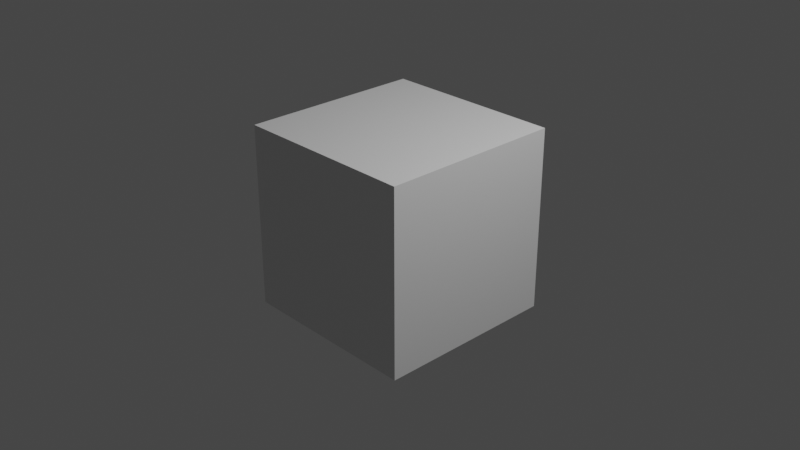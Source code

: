 # Source: chair_3_misc.blend  (saved by Blender 3.1.7; exported with 4.5.12 LTS)
import bpy
from mathutils import Matrix  # noqa: F401  (used for matrix-valued properties, if any)

bpy.ops.wm.read_factory_settings(use_empty=True)
scene = bpy.context.scene
scene.name = 'Scene'

# ---- collections
col_collection = bpy.data.collections.new('Collection'); scene.collection.children.link(col_collection)

# ---- materials (node trees are filled in below, after node groups)
mat_material = bpy.data.materials.new('Material')
mat_material.alpha_threshold = 0.0
mat_material.use_transparent_shadow = False
mat_material.line_color = (0.0, 0.0, 0.0, 1.0)

# ---- material node trees
mat_material.use_nodes = True; mat_material.node_tree.nodes.clear()
_N = mat_material.node_tree.nodes; _L = mat_material.node_tree.links
n0 = _N.new('ShaderNodeOutputMaterial'); n0.name = 'Material Output'; n0.location = (300, 300)
n1 = _N.new('ShaderNodeBsdfPrincipled'); n1.name = 'Principled BSDF'; n1.location = (10, 300)
n1.distribution = 'GGX'
n1.subsurface_method = 'RANDOM_WALK_SKIN'
n1.inputs[2].default_value = 0.4
n1.inputs[3].default_value = 1.45
n1.inputs[27].default_value = (0.0, 0.0, 0.0, 1.0)
n1.inputs[28].default_value = 1.0
_L.new(n1.outputs[0], n0.inputs[0])
n0.is_active_output = True

# ---- world
world_world = bpy.data.worlds.new('World'); scene.world = world_world
world_world.use_nodes = True; world_world.node_tree.nodes.clear()
_N = world_world.node_tree.nodes; _L = world_world.node_tree.links
n0 = _N.new('ShaderNodeOutputWorld'); n0.name = 'World Output'; n0.location = (300, 300)
n1 = _N.new('ShaderNodeBackground'); n1.name = 'Background'; n1.location = (10, 300)
n1.inputs[0].default_value = (0.05088, 0.05088, 0.05088, 1.0)
_L.new(n1.outputs[0], n0.inputs[0])
n0.is_active_output = True
world_world.color = (0.05088, 0.05088, 0.05088)
world_world.use_sun_shadow = False
world_world.sun_shadow_jitter_overblur = 0.0

# ---- cameras
cam_camera = bpy.data.cameras.new('Camera')
cam_camera.clip_end = 100.0
cam_camera.ortho_scale = 7.314

# ---- lights
light_light = bpy.data.lights.new('Light', 'POINT')
light_light.transmission_factor = 0.0
light_light.energy = 1000.0
light_light.shadow_soft_size = 0.1
light_light.shadow_maximum_resolution = 0.006
light_light.use_absolute_resolution = True

# ---- meshes
me_cube = bpy.data.meshes.new('Cube')
me_cube.from_pydata([(1.0, 1.0, 1.0), (1.0, 1.0, -1.0), (1.0, -1.0, 1.0), (1.0, -1.0, -1.0), (-1.0, 1.0, 1.0), (-1.0, 1.0, -1.0), (-1.0, -1.0, 1.0), (-1.0, -1.0, -1.0)], [], [(0, 4, 6, 2), (3, 2, 6, 7), (7, 6, 4, 5), (5, 1, 3, 7), (1, 0, 2, 3), (5, 4, 0, 1)])
_uv = me_cube.uv_layers.new(name='UVMap')
_uv.uv.foreach_set('vector', [0.625, 0.5, 0.875, 0.5, 0.875, 0.75, 0.625, 0.75, 0.375, 0.75, 0.625, 0.75, 0.625, 1.0, 0.375, 1.0, 0.375, 0.0, 0.625, 0.0, 0.625, 0.25, 0.375, 0.25, 0.125, 0.5, 0.375, 0.5, 0.375, 0.75, 0.125, 0.75, 0.375, 0.5, 0.625, 0.5, 0.625, 0.75, 0.375, 0.75, 0.375, 0.25, 0.625, 0.25, 0.625, 0.5, 0.375, 0.5])
me_cube.materials.append(mat_material)
me_cube.use_remesh_preserve_volume = False
me_cube.use_remesh_preserve_attributes = False
me_cube.use_mirror_vertex_groups = False
me_cube.update()
me_plane = bpy.data.meshes.new('Plane')
me_plane.from_pydata([(-1.0, -1.0, 0.0), (1.0, -1.0, 0.0), (-1.0, 1.0, 0.0), (1.0, 1.0, 0.0), (-1.0, -1.0, 0.01861), (1.0, -1.0, 0.01861), (-1.0, 1.0, 0.01861), (1.0, 1.0, 0.01861), (-0.85, -1.0, 0.0), (-0.85, 1.0, 0.0), (-0.85, -1.0, 0.01861), (-0.85, 1.0, 0.01861), (0.8613, -1.0, 0.0), (0.8613, -1.0, 0.01861), (0.8613, 1.0, 0.0), (0.8613, 1.0, 0.01861), (-1.0, -0.85, 0.0), (1.0, -0.85, 0.0), (-1.0, -0.85, 0.01861), (1.0, -0.85, 0.01861), (-0.85, -0.85, 0.01861), (-0.85, -0.85, 0.0), (0.8613, -0.85, 0.01861), (0.8613, -0.85, 0.0), (1.0, 0.8613, 0.0), (1.0, 0.8613, 0.01861), (-0.85, 0.8613, 0.01861), (0.8613, 0.8613, 0.01861), (-1.0, 0.8613, 0.0), (-1.0, 0.8613, 0.01861), (-0.85, 0.8613, 0.0), (0.8613, 0.8613, 0.0)], [], [(31, 14, 3, 24), (27, 25, 7, 15), (12, 1, 5, 13), (24, 3, 7, 25), (16, 0, 4, 18), (9, 2, 6, 11), (14, 9, 11, 15), (0, 8, 10, 4), (29, 26, 11, 6), (28, 2, 9, 30), (3, 14, 15, 7), (8, 12, 13, 10), (26, 27, 15, 11), (30, 9, 14, 31), (8, 21, 23, 12), (10, 13, 22, 20), (0, 16, 21, 8), (4, 10, 20, 18), (28, 16, 18, 29), (1, 17, 19, 5), (13, 5, 19, 22), (12, 23, 17, 1), (2, 28, 29, 6), (21, 30, 31, 23), (20, 22, 27, 26), (16, 28, 30, 21), (18, 20, 26, 29), (17, 24, 25, 19), (22, 19, 25, 27), (23, 31, 24, 17)])
_uv = me_plane.uv_layers.new(name='UVMap')
_uv.uv.foreach_set('vector', [0.9306, 0.9306, 0.9306, 1.0, 1.0, 1.0, 1.0, 0.9306, 0.9306, 0.9306, 1.0, 0.9306, 1.0, 1.0, 0.9306, 1.0, 0.9306, 0.0, 1.0, 0.0, 1.0, 0.0, 0.9306, 0.0, 1.0, 0.9306, 1.0, 1.0, 1.0, 1.0, 1.0, 0.9306, 0.0, 0.075, 0.0, 0.0, 0.0, 0.0, 0.0, 0.075, 0.075, 1.0, 0.0, 1.0, 0.0, 1.0, 0.075, 1.0, 0.9306, 1.0, 0.075, 1.0, 0.075, 1.0, 0.9306, 1.0, 0.0, 0.0, 0.075, 0.0, 0.075, 0.0, 0.0, 0.0, 0.0, 0.9306, 0.075, 0.9306, 0.075, 1.0, 0.0, 1.0, 0.0, 0.9306, 0.0, 1.0, 0.075, 1.0, 0.075, 0.9306, 1.0, 1.0, 0.9306, 1.0, 0.9306, 1.0, 1.0, 1.0, 0.075, 0.0, 0.9306, 0.0, 0.9306, 0.0, 0.075, 0.0, 0.075, 0.9306, 0.9306, 0.9306, 0.9306, 1.0, 0.075, 1.0, 0.075, 0.9306, 0.075, 1.0, 0.9306, 1.0, 0.9306, 0.9306, 0.075, 0.0, 0.075, 0.075, 0.9306, 0.075, 0.9306, 0.0, 0.075, 0.0, 0.9306, 0.0, 0.9306, 0.075, 0.075, 0.075, 0.0, 0.0, 0.0, 0.075, 0.075, 0.075, 0.075, 0.0, 0.0, 0.0, 0.075, 0.0, 0.075, 0.075, 0.0, 0.075, 0.0, 0.9306, 0.0, 0.075, 0.0, 0.075, 0.0, 0.9306, 1.0, 0.0, 1.0, 0.075, 1.0, 0.075, 1.0, 0.0, 0.9306, 0.0, 1.0, 0.0, 1.0, 0.075, 0.9306, 0.075, 0.9306, 0.0, 0.9306, 0.075, 1.0, 0.075, 1.0, 0.0, 0.0, 1.0, 0.0, 0.9306, 0.0, 0.9306, 0.0, 1.0, 0.075, 0.075, 0.075, 0.9306, 0.9306, 0.9306, 0.9306, 0.075, 0.075, 0.075, 0.9306, 0.075, 0.9306, 0.9306, 0.075, 0.9306, 0.0, 0.075, 0.0, 0.9306, 0.075, 0.9306, 0.075, 0.075, 0.0, 0.075, 0.075, 0.075, 0.075, 0.9306, 0.0, 0.9306, 1.0, 0.075, 1.0, 0.9306, 1.0, 0.9306, 1.0, 0.075, 0.9306, 0.075, 1.0, 0.075, 1.0, 0.9306, 0.9306, 0.9306, 0.9306, 0.075, 0.9306, 0.9306, 1.0, 0.9306, 1.0, 0.075])
me_plane.use_remesh_fix_poles = True
me_plane.use_remesh_preserve_attributes = False
me_plane.update()
me_plane_001 = bpy.data.meshes.new('Plane.001')
me_plane_001.from_pydata([(-10.23, -1.0, -4.22e-07), (-8.233, -1.0, -4.22e-07), (8.233, 1.0, 4.22e-07), (10.23, 1.0, 4.22e-07), (-10.23, -1.0, 0.6971), (-8.233, -1.0, 0.6971), (8.233, 1.0, 0.6971), (10.23, 1.0, 0.6971), (7.82, 0.9552, 4.031e-07), (9.82, 0.9552, 4.031e-07), (7.82, 0.9552, 0.6971), (9.82, 0.9552, 0.6971), (-9.616, -0.9331, -3.938e-07), (-9.616, -0.9331, 0.6971), (-7.616, -0.9331, -3.938e-07), (-7.616, -0.9331, 0.6971)], [], [(8, 2, 3, 9), (10, 11, 7, 6), (3, 2, 6, 7), (0, 1, 5, 4), (9, 3, 7, 11), (12, 0, 4, 13), (2, 8, 10, 6), (14, 9, 11, 15), (13, 15, 11, 10), (12, 8, 9, 14), (0, 12, 14, 1), (4, 5, 15, 13), (1, 14, 15, 5), (8, 12, 13, 10)])
_uv = me_plane_001.uv_layers.new(name='UVMap')
_uv.uv.foreach_set('vector', [0.0, 0.9776, 0.0, 1.0, 1.0, 1.0, 1.0, 0.9776, 0.0, 0.9776, 1.0, 0.9776, 1.0, 1.0, 0.0, 1.0, 1.0, 1.0, 0.0, 1.0, 0.0, 1.0, 1.0, 1.0, 0.0, 0.0, 1.0, 0.0, 1.0, 0.0, 0.0, 0.0, 1.0, 0.9776, 1.0, 1.0, 1.0, 1.0, 1.0, 0.9776, 0.0, 0.03345, 0.0, 0.0, 0.0, 0.0, 0.0, 0.03345, 0.0, 1.0, 0.0, 0.9776, 0.0, 0.9776, 0.0, 1.0, 1.0, 0.03345, 1.0, 0.9776, 1.0, 0.9776, 1.0, 0.03345, 0.0, 0.03345, 1.0, 0.03345, 1.0, 0.9776, 0.0, 0.9776, 0.0, 0.03345, 0.0, 0.9776, 1.0, 0.9776, 1.0, 0.03345, 0.0, 0.0, 0.0, 0.03345, 1.0, 0.03345, 1.0, 0.0, 0.0, 0.0, 1.0, 0.0, 1.0, 0.03345, 0.0, 0.03345, 1.0, 0.0, 1.0, 0.03345, 1.0, 0.03345, 1.0, 0.0, 0.0, 0.9776, 0.0, 0.03345, 0.0, 0.03345, 0.0, 0.9776])
me_plane_001.use_remesh_fix_poles = True
me_plane_001.use_remesh_preserve_attributes = False
me_plane_001.update()
me_plane_002 = bpy.data.meshes.new('Plane.002')
me_plane_002.from_pydata([(-1.008, -1.0, -0.8348), (1.008, -1.0, -0.8348), (-1.008, 1.0, -0.8348), (1.008, 1.0, -0.8348), (-1.008, -1.0, 0.8348), (1.008, -1.0, 0.8348), (-1.008, 1.0, 0.8348), (1.008, 1.0, 0.8348), (-0.908, -1.0, -0.8348), (-0.908, 1.0, -0.8348), (-0.908, -1.0, 0.8348), (-0.908, 1.0, 0.8348), (0.9193, -1.0, -0.8348), (0.9193, -1.0, 0.8348), (0.9193, 1.0, -0.8348), (0.9193, 1.0, 0.8348)], [], [(12, 14, 3, 1), (13, 5, 7, 15), (1, 3, 7, 5), (2, 0, 4, 6), (9, 2, 6, 11), (12, 1, 5, 13), (0, 8, 10, 4), (14, 9, 11, 15), (4, 10, 11, 6), (0, 2, 9, 8), (3, 14, 15, 7), (8, 12, 13, 10), (10, 13, 15, 11), (8, 9, 14, 12)])
_uv = me_plane_002.uv_layers.new(name='UVMap')
_uv.uv.foreach_set('vector', [0.956, 0.0, 0.956, 1.0, 1.0, 1.0, 1.0, 0.0, 0.956, 0.0, 1.0, 0.0, 1.0, 1.0, 0.956, 1.0, 1.0, 0.0, 1.0, 1.0, 1.0, 1.0, 1.0, 0.0, 0.0, 1.0, 0.0, 0.0, 0.0, 0.0, 0.0, 1.0, 0.04963, 1.0, 0.0, 1.0, 0.0, 1.0, 0.04963, 1.0, 0.956, 0.0, 1.0, 0.0, 1.0, 0.0, 0.956, 0.0, 0.0, 0.0, 0.04963, 0.0, 0.04963, 0.0, 0.0, 0.0, 0.956, 1.0, 0.04963, 1.0, 0.04963, 1.0, 0.956, 1.0, 0.0, 0.0, 0.04963, 0.0, 0.04963, 1.0, 0.0, 1.0, 0.0, 0.0, 0.0, 1.0, 0.04963, 1.0, 0.04963, 0.0, 1.0, 1.0, 0.956, 1.0, 0.956, 1.0, 1.0, 1.0, 0.04963, 0.0, 0.956, 0.0, 0.956, 0.0, 0.04963, 0.0, 0.04963, 0.0, 0.956, 0.0, 0.956, 1.0, 0.04963, 1.0, 0.04963, 0.0, 0.04963, 1.0, 0.956, 1.0, 0.956, 0.0])
me_plane_002.use_remesh_fix_poles = True
me_plane_002.use_remesh_preserve_attributes = False
me_plane_002.update()
me_plane_003 = bpy.data.meshes.new('Plane.003')
me_plane_003.from_pydata([(1.154, -0.7348, -3.383e-07), (3.073, -0.7531, -3.383e-07), (-3.113, 0.744, 3.383e-07), (-1.113, 0.744, 3.383e-07), (1.154, -0.7348, 0.6971), (3.073, -0.7531, 0.6971), (-3.113, 0.744, 0.6971), (-1.113, 0.744, 0.6971), (-2.936, 0.6825, 3.102e-07), (-0.9395, 0.6818, 3.102e-07), (-2.936, 0.6825, 0.6971), (-0.9395, 0.6818, 0.6971), (0.913, -0.6512, -3e-07), (0.913, -0.6512, 0.6971), (2.836, -0.6684, -3e-07), (2.836, -0.6684, 0.6971)], [], [(8, 2, 3, 9), (10, 11, 7, 6), (0, 1, 5, 4), (9, 3, 7, 11), (12, 0, 4, 13), (3, 2, 6, 7), (2, 8, 10, 6), (14, 9, 11, 15), (13, 15, 11, 10), (12, 8, 9, 14), (0, 12, 14, 1), (4, 5, 15, 13), (1, 14, 15, 5), (8, 12, 13, 10)])
_uv = me_plane_003.uv_layers.new(name='UVMap')
_uv.uv.foreach_set('vector', [0.0, 0.9584, 0.0, 1.0, 1.0, 1.0, 1.0, 0.9584, 0.0, 0.9584, 1.0, 0.9584, 1.0, 1.0, 0.0, 1.0, 0.0, 0.0, 1.0, 0.0, 1.0, 0.0, 0.0, 0.0, 1.0, 0.9584, 1.0, 1.0, 1.0, 1.0, 1.0, 0.9584, 0.0, 0.05658, 0.0, 0.0, 0.0, 0.0, 0.0, 0.05658, 1.0, 1.0, 0.0, 1.0, 0.0, 1.0, 1.0, 1.0, 0.0, 1.0, 0.0, 0.9584, 0.0, 0.9584, 0.0, 1.0, 1.0, 0.05658, 1.0, 0.9584, 1.0, 0.9584, 1.0, 0.05658, 0.0, 0.05658, 1.0, 0.05658, 1.0, 0.9584, 0.0, 0.9584, 0.0, 0.05658, 0.0, 0.9584, 1.0, 0.9584, 1.0, 0.05658, 0.0, 0.0, 0.0, 0.05658, 1.0, 0.05658, 1.0, 0.0, 0.0, 0.0, 1.0, 0.0, 1.0, 0.05658, 0.0, 0.05658, 1.0, 0.0, 1.0, 0.05658, 1.0, 0.05658, 1.0, 0.0, 0.0, 0.9584, 0.0, 0.05658, 0.0, 0.05658, 0.0, 0.9584])
me_plane_003.use_remesh_fix_poles = True
me_plane_003.use_remesh_preserve_attributes = False
me_plane_003.update()
me_plane_004 = bpy.data.meshes.new('Plane.004')
me_plane_004.from_pydata([(-1.008, -1.0, 0.0), (1.008, -1.0, 0.0), (-1.008, 1.0, 0.0), (1.008, 1.0, 0.0), (-1.008, -1.0, 1.67), (1.008, -1.0, 1.67), (-1.008, 1.0, 1.67), (1.008, 1.0, 1.67), (-0.9184, -1.0, 0.0), (-0.9184, 1.0, 0.0), (-0.9184, -1.0, 1.67), (-0.9184, 1.0, 1.67), (0.918, -1.0, 0.0), (0.918, -1.0, 1.67), (0.918, 1.0, 0.0), (0.918, 1.0, 1.67)], [], [(12, 14, 3, 1), (13, 5, 7, 15), (1, 3, 7, 5), (2, 0, 4, 6), (9, 2, 6, 11), (12, 1, 5, 13), (0, 8, 10, 4), (14, 9, 11, 15), (4, 10, 11, 6), (0, 2, 9, 8), (3, 14, 15, 7), (8, 12, 13, 10), (10, 13, 15, 11), (8, 9, 14, 12)])
_uv = me_plane_004.uv_layers.new(name='UVMap')
_uv.uv.foreach_set('vector', [0.9554, 0.0, 0.9554, 1.0, 1.0, 1.0, 1.0, 0.0, 0.9554, 0.0, 1.0, 0.0, 1.0, 1.0, 0.9554, 1.0, 1.0, 0.0, 1.0, 1.0, 1.0, 1.0, 1.0, 0.0, 0.0, 1.0, 0.0, 0.0, 0.0, 0.0, 0.0, 1.0, 0.04445, 1.0, 0.0, 1.0, 0.0, 1.0, 0.04445, 1.0, 0.9554, 0.0, 1.0, 0.0, 1.0, 0.0, 0.9554, 0.0, 0.0, 0.0, 0.04445, 0.0, 0.04445, 0.0, 0.0, 0.0, 0.9554, 1.0, 0.04445, 1.0, 0.04445, 1.0, 0.9554, 1.0, 0.0, 0.0, 0.04445, 0.0, 0.04445, 1.0, 0.0, 1.0, 0.0, 0.0, 0.0, 1.0, 0.04445, 1.0, 0.04445, 0.0, 1.0, 1.0, 0.9554, 1.0, 0.9554, 1.0, 1.0, 1.0, 0.04445, 0.0, 0.9554, 0.0, 0.9554, 0.0, 0.04445, 0.0, 0.04445, 0.0, 0.9554, 0.0, 0.9554, 1.0, 0.04445, 1.0, 0.04445, 0.0, 0.04445, 1.0, 0.9554, 1.0, 0.9554, 0.0])
me_plane_004.use_remesh_fix_poles = True
me_plane_004.use_remesh_preserve_attributes = False
me_plane_004.update()
me_plane_006 = bpy.data.meshes.new('Plane.006')
me_plane_006.from_pydata([(-1.0, -0.4991, -0.03143), (1.0, -0.4991, -0.03143), (-1.0, 0.4991, -0.03143), (1.0, 0.4991, -0.03143), (-1.0, -0.4991, -0.03143), (1.0, -0.4991, -0.03143), (-1.0, 0.4991, -0.03143), (1.0, 0.4991, -0.03143), (-1.0, -0.4991, 0.06285), (1.0, -0.4991, 0.06285), (-1.0, 0.4991, 0.06285), (1.0, 0.4991, 0.06285), (-0.9456, -0.4991, -0.03143), (-0.9456, 0.4991, -0.03143), (-0.9456, -0.4991, -0.03143), (-0.9456, 0.4991, -0.03143), (-0.9456, -0.4991, 0.06285), (-0.9456, 0.4991, 0.06285), (0.9359, -0.4991, -0.03143), (0.9359, -0.4991, -0.03143), (0.9359, -0.4991, 0.06285), (0.9359, 0.4991, -0.03143), (0.9359, 0.4991, -0.03143), (0.9359, 0.4991, 0.06285), (-1.0, 0.4142, -0.03143), (1.0, 0.4142, -0.03143), (-1.0, 0.4142, -0.03143), (1.0, 0.4142, -0.03143), (-1.0, 0.4142, 0.06285), (1.0, 0.4142, 0.06285), (-0.9456, 0.4142, 0.06285), (-0.9456, 0.4142, -0.03143), (0.9359, 0.4142, 0.06285), (0.9359, 0.4142, -0.03143), (-1.0, -0.4201, -0.03143), (-1.0, -0.4201, -0.03143), (-1.0, -0.4201, 0.06285), (-0.9456, -0.4201, -0.03143), (0.9359, -0.4201, -0.03143), (1.0, -0.4201, -0.03143), (1.0, -0.4201, -0.03143), (1.0, -0.4201, 0.06285), (-0.9456, -0.4201, 0.06285), (0.9359, -0.4201, 0.06285)], [], [(33, 21, 3, 25), (35, 4, 8, 36), (25, 3, 7, 27), (34, 0, 4, 35), (13, 2, 6, 15), (18, 1, 5, 19), (32, 29, 11, 23), (15, 6, 10, 17), (19, 5, 9, 20), (27, 7, 11, 29), (4, 14, 16, 8), (22, 15, 17, 23), (28, 30, 17, 10), (0, 12, 14, 4), (21, 13, 15, 22), (24, 2, 13, 31), (3, 21, 22, 7), (7, 22, 23, 11), (14, 19, 20, 16), (30, 32, 23, 17), (12, 18, 19, 14), (31, 13, 21, 33), (37, 31, 33, 38), (42, 43, 32, 30), (34, 24, 31, 37), (36, 42, 30, 28), (40, 27, 29, 41), (43, 41, 29, 32), (2, 24, 26, 6), (39, 25, 27, 40), (6, 26, 28, 10), (38, 33, 25, 39), (18, 38, 39, 1), (1, 39, 40, 5), (20, 9, 41, 43), (5, 40, 41, 9), (8, 16, 42, 36), (0, 34, 37, 12), (16, 20, 43, 42), (12, 37, 38, 18), (24, 34, 35, 26), (26, 35, 36, 28)])
_uv = me_plane_006.uv_layers.new(name='UVMap')
_uv.uv.foreach_set('vector', [0.9679, 0.9149, 0.9679, 1.0, 1.0, 1.0, 1.0, 0.9149, 0.0, 0.07918, 0.0, 0.0, 0.0, 0.0, 0.0, 0.07918, 1.0, 0.9149, 1.0, 1.0, 1.0, 1.0, 1.0, 0.9149, 0.0, 0.07918, 0.0, 0.0, 0.0, 0.0, 0.0, 0.07918, 0.0272, 1.0, 0.0, 1.0, 0.0, 1.0, 0.0272, 1.0, 0.9679, 0.0, 1.0, 0.0, 1.0, 0.0, 0.9679, 0.0, 0.9679, 0.9149, 1.0, 0.9149, 1.0, 1.0, 0.9679, 1.0, 0.0272, 1.0, 0.0, 1.0, 0.0, 1.0, 0.0272, 1.0, 0.9679, 0.0, 1.0, 0.0, 1.0, 0.0, 0.9679, 0.0, 1.0, 0.9149, 1.0, 1.0, 1.0, 1.0, 1.0, 0.9149, 0.0, 0.0, 0.0272, 0.0, 0.0272, 0.0, 0.0, 0.0, 0.9679, 1.0, 0.0272, 1.0, 0.0272, 1.0, 0.9679, 1.0, 0.0, 0.9149, 0.0272, 0.9149, 0.0272, 1.0, 0.0, 1.0, 0.0, 0.0, 0.0272, 0.0, 0.0272, 0.0, 0.0, 0.0, 0.9679, 1.0, 0.0272, 1.0, 0.0272, 1.0, 0.9679, 1.0, 0.0, 0.9149, 0.0, 1.0, 0.0272, 1.0, 0.0272, 0.9149, 1.0, 1.0, 0.9679, 1.0, 0.9679, 1.0, 1.0, 1.0, 1.0, 1.0, 0.9679, 1.0, 0.9679, 1.0, 1.0, 1.0, 0.0272, 0.0, 0.9679, 0.0, 0.9679, 0.0, 0.0272, 0.0, 0.0272, 0.9149, 0.9679, 0.9149, 0.9679, 1.0, 0.0272, 1.0, 0.0272, 0.0, 0.9679, 0.0, 0.9679, 0.0, 0.0272, 0.0, 0.0272, 0.9149, 0.0272, 1.0, 0.9679, 1.0, 0.9679, 0.9149, 0.0272, 0.07918, 0.0272, 0.9149, 0.9679, 0.9149, 0.9679, 0.07918, 0.0272, 0.07918, 0.9679, 0.07918, 0.9679, 0.9149, 0.0272, 0.9149, 0.0, 0.07918, 0.0, 0.9149, 0.0272, 0.9149, 0.0272, 0.07918, 0.0, 0.07918, 0.0272, 0.07918, 0.0272, 0.9149, 0.0, 0.9149, 1.0, 0.07918, 1.0, 0.9149, 1.0, 0.9149, 1.0, 0.07918, 0.9679, 0.07918, 1.0, 0.07918, 1.0, 0.9149, 0.9679, 0.9149, 0.0, 1.0, 0.0, 0.9149, 0.0, 0.9149, 0.0, 1.0, 1.0, 0.07918, 1.0, 0.9149, 1.0, 0.9149, 1.0, 0.07918, 0.0, 1.0, 0.0, 0.9149, 0.0, 0.9149, 0.0, 1.0, 0.9679, 0.07918, 0.9679, 0.9149, 1.0, 0.9149, 1.0, 0.07918, 0.9679, 0.0, 0.9679, 0.07918, 1.0, 0.07918, 1.0, 0.0, 1.0, 0.0, 1.0, 0.07918, 1.0, 0.07918, 1.0, 0.0, 0.9679, 0.0, 1.0, 0.0, 1.0, 0.07918, 0.9679, 0.07918, 1.0, 0.0, 1.0, 0.07918, 1.0, 0.07918, 1.0, 0.0, 0.0, 0.0, 0.0272, 0.0, 0.0272, 0.07918, 0.0, 0.07918, 0.0, 0.0, 0.0, 0.07918, 0.0272, 0.07918, 0.0272, 0.0, 0.0272, 0.0, 0.9679, 0.0, 0.9679, 0.07918, 0.0272, 0.07918, 0.0272, 0.0, 0.0272, 0.07918, 0.9679, 0.07918, 0.9679, 0.0, 0.0, 0.9149, 0.0, 0.07918, 0.0, 0.07918, 0.0, 0.9149, 0.0, 0.9149, 0.0, 0.07918, 0.0, 0.07918, 0.0, 0.9149])
me_plane_006.use_remesh_fix_poles = True
me_plane_006.use_remesh_preserve_attributes = False
me_plane_006.update()

# ---- objects
ob_cube = bpy.data.objects.new('Cube', me_cube)
ob_light = bpy.data.objects.new('Light', light_light)
ob_camera = bpy.data.objects.new('Camera', cam_camera)
ob_plane = bpy.data.objects.new('Plane', me_plane)
ob_plane_001 = bpy.data.objects.new('Plane.001', me_plane_001)
ob_plane_002 = bpy.data.objects.new('Plane.002', me_plane_002)
ob_plane_003 = bpy.data.objects.new('Plane.003', me_plane_003)
ob_plane_004 = bpy.data.objects.new('Plane.004', me_plane_004)
ob_plane_006 = bpy.data.objects.new('Plane.006', me_plane_006)

# ---- transforms, parenting, visibility, modifiers, constraints
ob_cube.location = (0.0, 0.0, 0.0)
ob_cube.lock_rotations_4d = False
ob_cube.empty_display_type = 'ARROWS'
ob_cube.lineart.crease_threshold = 0.0
ob_light.location = (4.076, 1.005, 5.904)
ob_light.rotation_euler = (0.6503, 0.05522, 1.866)
ob_light.lock_rotations_4d = False
ob_light.empty_display_type = 'ARROWS'
ob_light.color = (0.0, 0.0, 0.0, 0.0)
ob_light.lineart.crease_threshold = 0.0
ob_camera.location = (7.359, -6.926, 4.958)
ob_camera.rotation_euler = (1.109, 0.0, 0.8149)
ob_camera.lock_rotations_4d = False
ob_camera.empty_display_type = 'ARROWS'
ob_camera.color = (0.0, 0.0, 0.0, 0.0)
ob_camera.display_type = 'WIRE'
ob_camera.lineart.crease_threshold = 0.0
ob_plane.location = (0.0, -0.04607, 0.325)
ob_plane.scale = (0.175, 0.175, 1.0)
_m = ob_plane.modifiers.new('Bevel', 'BEVEL')
_m.limit_method = 'WEIGHT'
_m = ob_plane.modifiers.new('Subdivision', 'SUBSURF')
_m.levels = 2
ob_plane_001.location = (0.1752, 0.004366, 0.325)
ob_plane_001.rotation_euler = (1.571, -0.0, 1.571)
ob_plane_001.scale = (0.015, 0.325, 0.01435)
_m = ob_plane_001.modifiers.new('Bevel', 'BEVEL')
_m.limit_method = 'WEIGHT'
_m = ob_plane_001.modifiers.new('Subdivision', 'SUBSURF')
_m = ob_plane_001.modifiers.new('Mirror', 'MIRROR')
_m.mirror_object = ob_plane
ob_plane_002.location = (0.0, -0.08492, 0.1158)
ob_plane_002.scale = (0.1738, 0.008984, 0.008984)
_m = ob_plane_002.modifiers.new('Bevel', 'BEVEL')
_m.limit_method = 'WEIGHT'
_m = ob_plane_002.modifiers.new('Subdivision', 'SUBSURF')
ob_plane_003.location = (0.1752, 0.1432, 0.2304)
ob_plane_003.rotation_euler = (1.571, -0.2038, 1.571)
ob_plane_003.scale = (0.015, 0.325, 0.01435)
_m = ob_plane_003.modifiers.new('Bevel', 'BEVEL')
_m.limit_method = 'WEIGHT'
_m = ob_plane_003.modifiers.new('Mirror', 'MIRROR')
_m.mirror_object = ob_plane
_m = ob_plane_003.modifiers.new('Subdivision', 'SUBSURF')
ob_plane_004.location = (0.0, 0.1833, 0.1058)
ob_plane_004.scale = (0.1738, 0.008984, 0.008984)
_m = ob_plane_004.modifiers.new('Bevel', 'BEVEL')
_m.limit_method = 'WEIGHT'
_m = ob_plane_004.modifiers.new('Subdivision', 'SUBSURF')
ob_plane_006.location = (-1.039e-18, 0.1086, 0.5604)
ob_plane_006.rotation_euler = (1.17, 8.665e-17, -1.761e-17)
ob_plane_006.scale = (0.1795, 0.1795, 0.1795)
_m = ob_plane_006.modifiers.new('Bevel', 'BEVEL')
_m.limit_method = 'WEIGHT'
_m = ob_plane_006.modifiers.new('Subdivision', 'SUBSURF')

# ---- collection membership
col_collection.objects.link(ob_cube)
col_collection.objects.link(ob_light)
col_collection.objects.link(ob_camera)
col_collection.objects.link(ob_plane)
col_collection.objects.link(ob_plane_001)
col_collection.objects.link(ob_plane_002)
col_collection.objects.link(ob_plane_003)
col_collection.objects.link(ob_plane_004)
col_collection.objects.link(ob_plane_006)

# ---- scene / render settings (as saved in the file)
scene.camera = ob_camera
scene.frame_start = 1; scene.frame_end = 250; scene.frame_set(1)
scene.render.engine = 'BLENDER_EEVEE_NEXT'
scene.cycles.sampling_pattern = 'TABULATED_SOBOL'
scene.cycles.use_light_tree = False
scene.view_settings.view_transform = 'Filmic'
bpy.context.view_layer.update()
